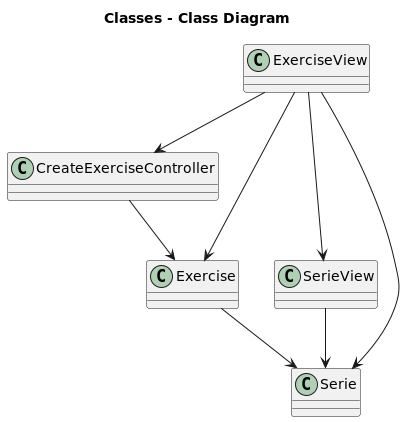

The diagram above was rendered by PlantUML. Its source (embedded in the PNG):
@startuml

title Classes - Class Diagram

class ExerciseView
class CreateExerciseController
class SerieView
class Serie
class Exercise

ExerciseView --> CreateExerciseController
ExerciseView --> SerieView
ExerciseView --> Exercise
CreateExerciseController --> Exercise
Exercise --> Serie
ExerciseView --> Serie
SerieView --> Serie

@enduml